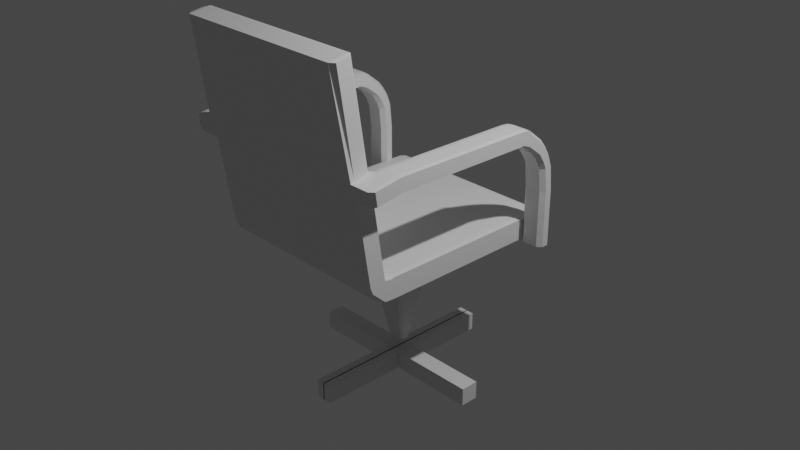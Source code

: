 # Source: simple_bureau_chair.blend  (saved by Blender 2.92.15; exported with 4.5.12 LTS)
import bpy
from mathutils import Matrix  # noqa: F401  (used for matrix-valued properties, if any)

bpy.ops.wm.read_factory_settings(use_empty=True)
scene = bpy.context.scene
scene.name = 'Scene'

# ---- collections
col_collection = bpy.data.collections.new('Collection'); scene.collection.children.link(col_collection)

# ---- materials (node trees are filled in below, after node groups)
mat_material = bpy.data.materials.new('Material')
mat_material.alpha_threshold = 0.0
mat_material.use_transparent_shadow = False
mat_material.line_color = (0.0, 0.0, 0.0, 1.0)

# ---- material node trees
mat_material.use_nodes = True; mat_material.node_tree.nodes.clear()
_N = mat_material.node_tree.nodes; _L = mat_material.node_tree.links
n0 = _N.new('ShaderNodeOutputMaterial'); n0.name = 'Material Output'; n0.location = (300, 300)
n1 = _N.new('ShaderNodeBsdfPrincipled'); n1.name = 'Principled BSDF'; n1.location = (10, 300)
n1.distribution = 'GGX'
n1.subsurface_method = 'BURLEY'
n1.inputs[2].default_value = 0.4
n1.inputs[3].default_value = 1.45
n1.inputs[27].default_value = (0.0, 0.0, 0.0, 1.0)
n1.inputs[28].default_value = 1.0
_L.new(n1.outputs[0], n0.inputs[0])
n0.is_active_output = True

# ---- world
world_world = bpy.data.worlds.new('World'); scene.world = world_world
world_world.use_nodes = True; world_world.node_tree.nodes.clear()
_N = world_world.node_tree.nodes; _L = world_world.node_tree.links
n0 = _N.new('ShaderNodeOutputWorld'); n0.name = 'World Output'; n0.location = (300, 300)
n1 = _N.new('ShaderNodeBackground'); n1.name = 'Background'; n1.location = (10, 300)
n1.inputs[0].default_value = (0.05088, 0.05088, 0.05088, 1.0)
_L.new(n1.outputs[0], n0.inputs[0])
n0.is_active_output = True
world_world.color = (0.05088, 0.05088, 0.05088)
world_world.use_sun_shadow = False
world_world.sun_shadow_jitter_overblur = 0.0

# ---- cameras
cam_camera = bpy.data.cameras.new('Camera')
cam_camera.clip_end = 100.0
cam_camera.ortho_scale = 7.314

# ---- lights
light_light = bpy.data.lights.new('Light', 'POINT')
light_light.transmission_factor = 0.0
light_light.energy = 1000.0
light_light.shadow_soft_size = 0.1
light_light.shadow_maximum_resolution = 0.006
light_light.use_absolute_resolution = True

# ---- meshes
me_cube = bpy.data.meshes.new('Cube')
me_cube.from_pydata([(0.0, -1.0, 1.0), (0.0, -1.0, -1.0), (0.0, -1.105, -0.9428), (0.0, -1.056, 0.9816), (0.0, -1.197, -0.6149), (0.0, -1.081, 1.008), (0.0, -1.291, 0.1273), (0.0, -1.094, 1.125), (0.0, -1.325, 0.8194), (0.0, -1.658, 19.16), (0.0, -1.491, 9.99), (0.0, -1.26, 10.3), (0.0, -1.235, 8.944), (0.0, -1.467, 8.638), (0.9543, 1.0, 0.9543), (0.9543, 0.9543, 1.0), (1.0, 0.9543, 0.9393), (0.2914, 0.2453, -1.046), (0.2457, 0.291, -1.046), (0.3374, 0.3374, -1.0), (0.9543, -1.0, 1.0), (1.0, -1.0, 0.9387), (0.2457, -0.291, -1.046), (0.2914, -0.2453, -1.046), (0.3374, -0.3374, -1.0), (0.9543, 1.0, -0.9543), (1.0, 0.9543, -0.947), (0.9543, 0.9543, -1.0), (1.0, -1.0, -0.9467), (0.9543, -1.0, -1.0), (0.07873, 0.05819, -11.71), (0.1014, 0.03556, -11.71), (0.07873, -0.05819, -11.71), (0.1014, -0.03556, -11.71), (0.9543, -1.007, 0.9842), (0.9543, -1.054, 0.9792), (1.0, -1.03, 0.87), (1.0, -1.103, -0.8899), (0.9543, -1.105, -0.9428), (0.9543, -1.056, 0.9816), (1.0, -1.062, 0.9116), (1.0, -1.116, -0.8385), (0.9543, -1.197, -0.6149), (0.9543, -1.081, 1.008), (1.0, -1.096, 0.9459), (1.0, -1.257, 0.2722), (0.9543, -1.291, 0.1273), (0.9543, -1.094, 1.125), (1.0, -1.115, 1.097), (1.0, -1.286, 0.8717), (0.9543, -1.325, 0.8194), (0.9543, -1.454, 19.43), (1.0, -1.469, 19.33), (0.9543, -1.425, 19.42), (1.0, -1.612, 19.14), (0.9543, -1.658, 19.16), (1.0, -1.306, 10.31), (1.046, -1.26, 10.3), (1.0, -1.214, 10.29), (0.9543, -1.26, 10.3), (1.0, -1.491, 9.99), (1.0, -1.448, 10.12), (1.0, -1.256, 8.841), (0.9543, -1.235, 8.944), (1.0, -1.192, 9.073), (1.046, -1.235, 8.944), (1.0, -1.426, 8.617), (1.046, -1.439, 8.675), (0.9543, -1.468, 8.684), (1.21, -1.468, 8.684), (1.21, -1.439, 8.675), (1.255, -1.424, 8.765), (1.255, -1.446, 9.985), (1.21, -1.491, 9.99), (1.255, -1.259, 10.23), (1.21, -1.26, 10.3), (1.21, -1.235, 8.944), (1.255, -1.236, 9.011), (1.046, -1.147, 10.43), (1.0, -1.148, 10.37), (1.0, -1.149, 9.134), (1.046, -1.149, 9.067), (1.255, -1.148, 10.37), (1.21, -1.147, 10.43), (1.21, -1.149, 9.067), (1.255, -1.149, 9.135), (1.046, 0.3589, 10.32), (1.0, 0.3586, 10.25), (1.0, 0.3531, 9.017), (1.046, 0.3528, 8.95), (1.255, 0.3586, 10.25), (1.21, 0.3589, 10.32), (1.21, 0.3528, 8.95), (1.255, 0.3531, 9.018), (1.046, 0.4428, 10.24), (1.0, 0.4397, 10.18), (1.046, 0.3934, 8.944), (1.046, 0.3528, 8.95), (1.0, 0.3834, 9.063), (1.255, 0.4396, 10.18), (1.21, 0.4428, 10.24), (1.21, 0.3934, 8.944), (1.255, 0.3834, 9.064), (1.21, 0.3528, 8.95), (1.046, 0.4923, 10.05), (1.0, 0.4873, 9.986), (1.0, 0.4098, 8.986), (1.046, 0.4039, 8.91), (1.255, 0.4872, 9.984), (1.21, 0.4923, 10.05), (1.21, 0.4039, 8.91), (1.255, 0.4098, 8.987), (1.046, 0.536, 9.801), (1.0, 0.4908, 9.794), (1.0, 0.4809, 8.741), (1.046, 0.4357, 8.734), (1.255, 0.4908, 9.794), (1.21, 0.536, 9.801), (1.21, 0.4357, 8.734), (1.255, 0.4809, 8.741), (1.046, 0.6905, 8.725), (1.0, 0.6306, 8.82), (1.0, 0.6242, 7.783), (1.046, 0.566, 7.863), (1.255, 0.6306, 8.82), (1.21, 0.6905, 8.725), (1.21, 0.566, 7.863), (1.255, 0.6242, 7.783), (1.046, 0.7473, 8.119), (1.0, 0.7133, 7.937), (1.0, 0.645, 7.569), (1.046, 0.6117, 7.39), (1.255, 0.7133, 7.937), (1.21, 0.7473, 8.119), (1.21, 0.6117, 7.39), (1.255, 0.645, 7.569), (1.046, 0.8083, 7.267), (1.0, 0.7697, 7.142), (1.0, 0.6965, 6.906), (1.046, 0.6584, 6.783), (1.255, 0.7697, 7.142), (1.21, 0.8083, 7.267), (1.21, 0.6584, 6.783), (1.255, 0.6965, 6.906), (1.046, 0.849, 6.282), (1.0, 0.8062, 6.248), (1.0, 0.7324, 6.188), (1.046, 0.6895, 6.153), (1.255, 0.8062, 6.248), (1.21, 0.849, 6.282), (1.21, 0.6895, 6.153), (1.255, 0.7324, 6.188), (1.046, 0.8663, 4.728), (1.0, 0.8231, 4.693), (1.0, 0.7501, 4.633), (1.046, 0.7068, 4.598), (1.255, 0.8231, 4.693), (1.21, 0.8663, 4.728), (1.21, 0.7068, 4.598), (1.255, 0.7501, 4.633), (1.046, 0.8733, 4.066), (1.0, 0.8295, 4.067), (1.0, 0.757, 4.068), (1.046, 0.7131, 4.069), (1.255, 0.8295, 4.067), (1.21, 0.8733, 4.066), (1.21, 0.7131, 4.069), (1.255, 0.757, 4.068), (1.0, 0.8282, -1.015), (1.046, 0.8721, -1.016), (1.046, 0.8264, -1.061), (1.0, 0.7558, -1.014), (1.046, 0.7574, -1.059), (1.046, 0.7118, -1.013), (1.255, 0.8282, -1.015), (1.21, 0.8264, -1.061), (1.21, 0.8721, -1.016), (1.255, 0.7558, -1.014), (1.21, 0.7118, -1.013), (1.21, 0.7574, -1.059), (-0.9543, 1.0, 0.9543), (-1.0, 0.9543, 0.9393), (-0.9543, 0.9543, 1.0), (-0.2914, 0.2453, -1.046), (-0.3374, 0.3374, -1.0), (-0.2457, 0.291, -1.046), (-1.0, -1.0, 0.9387), (-0.9543, -1.0, 1.0), (-0.2457, -0.291, -1.046), (-0.3374, -0.3374, -1.0), (-0.2914, -0.2453, -1.046), (-0.9543, 1.0, -0.9543), (-0.9543, 0.9543, -1.0), (-1.0, 0.9543, -0.947), (-0.9543, -1.0, -1.0), (-1.0, -1.0, -0.9467), (-0.1014, 0.03556, -11.71), (-0.07873, 0.05819, -11.71), (-0.07873, -0.05819, -11.71), (-0.1014, -0.03556, -11.71), (-0.9543, -1.007, 0.9842), (-1.0, -1.03, 0.87), (-0.9543, -1.054, 0.9792), (-0.9543, -1.105, -0.9428), (-1.0, -1.103, -0.8899), (-1.0, -1.062, 0.9116), (-0.9543, -1.056, 0.9816), (-0.9543, -1.197, -0.6149), (-1.0, -1.116, -0.8385), (-1.0, -1.096, 0.9459), (-0.9543, -1.081, 1.008), (-0.9543, -1.291, 0.1273), (-1.0, -1.257, 0.2722), (-1.0, -1.115, 1.097), (-0.9543, -1.094, 1.125), (-0.9543, -1.325, 0.8194), (-1.0, -1.286, 0.8717), (-0.9543, -1.454, 19.43), (-0.9543, -1.425, 19.42), (-1.0, -1.469, 19.33), (-1.0, -1.612, 19.14), (-0.9543, -1.658, 19.16), (-0.9543, -1.26, 10.3), (-1.0, -1.214, 10.29), (-1.046, -1.26, 10.3), (-1.0, -1.306, 10.31), (-1.0, -1.448, 10.12), (-1.0, -1.491, 9.99), (-1.0, -1.256, 8.841), (-1.046, -1.235, 8.944), (-1.0, -1.192, 9.073), (-0.9543, -1.235, 8.944), (-0.9543, -1.468, 8.684), (-1.046, -1.439, 8.675), (-1.0, -1.426, 8.617), (-1.21, -1.468, 8.684), (-1.255, -1.424, 8.765), (-1.21, -1.439, 8.675), (-1.21, -1.491, 9.99), (-1.255, -1.446, 9.985), (-1.21, -1.26, 10.3), (-1.255, -1.259, 10.23), (-1.255, -1.236, 9.011), (-1.21, -1.235, 8.944), (0.0, 0.9543, -1.0), (0.0, 1.0, -0.9543), (0.0, 1.0, 0.9543), (0.0, 0.9543, 1.0), (0.0, 0.291, -1.046), (0.0, 0.3374, -1.0), (0.0, -0.3374, -1.0), (0.0, -0.291, -1.046), (-4.699e-10, 0.05819, -11.71), (-4.699e-10, -0.05819, -11.71), (0.0, -1.007, 0.9842), (0.0, -1.054, 0.9792), (0.0, -1.425, 19.42), (0.0, -1.454, 19.43), (-1.0, -1.148, 10.37), (-1.046, -1.147, 10.43), (-1.046, -1.149, 9.067), (-1.0, -1.149, 9.134), (-1.21, -1.147, 10.43), (-1.255, -1.148, 10.37), (-1.255, -1.149, 9.135), (-1.21, -1.149, 9.067), (-1.0, 0.3586, 10.25), (-1.046, 0.3589, 10.32), (-1.046, 0.3528, 8.95), (-1.0, 0.3531, 9.017), (-1.21, 0.3589, 10.32), (-1.255, 0.3586, 10.25), (-1.255, 0.3531, 9.018), (-1.21, 0.3528, 8.95), (-1.0, 0.4397, 10.18), (-1.046, 0.4428, 10.24), (-1.046, 0.3934, 8.944), (-1.0, 0.3834, 9.063), (-1.046, 0.3528, 8.95), (-1.21, 0.4428, 10.24), (-1.255, 0.4396, 10.18), (-1.21, 0.3934, 8.944), (-1.21, 0.3528, 8.95), (-1.255, 0.3834, 9.064), (-1.0, 0.4873, 9.986), (-1.046, 0.4923, 10.05), (-1.046, 0.4039, 8.91), (-1.0, 0.4098, 8.986), (-1.21, 0.4923, 10.05), (-1.255, 0.4872, 9.984), (-1.255, 0.4098, 8.987), (-1.21, 0.4039, 8.91), (-1.0, 0.4908, 9.794), (-1.046, 0.536, 9.801), (-1.046, 0.4357, 8.734), (-1.0, 0.4809, 8.741), (-1.21, 0.536, 9.801), (-1.255, 0.4908, 9.794), (-1.255, 0.4809, 8.741), (-1.21, 0.4357, 8.734), (-1.0, 0.6306, 8.82), (-1.046, 0.6905, 8.725), (-1.046, 0.566, 7.863), (-1.0, 0.6242, 7.783), (-1.21, 0.6905, 8.725), (-1.255, 0.6306, 8.82), (-1.255, 0.6242, 7.783), (-1.21, 0.566, 7.863), (-1.0, 0.7133, 7.937), (-1.046, 0.7473, 8.119), (-1.046, 0.6117, 7.39), (-1.0, 0.645, 7.569), (-1.21, 0.7473, 8.119), (-1.255, 0.7133, 7.937), (-1.255, 0.645, 7.569), (-1.21, 0.6117, 7.39), (-1.0, 0.7697, 7.142), (-1.046, 0.8083, 7.267), (-1.046, 0.6584, 6.783), (-1.0, 0.6965, 6.906), (-1.21, 0.8083, 7.267), (-1.255, 0.7697, 7.142), (-1.255, 0.6965, 6.906), (-1.21, 0.6584, 6.783), (-1.0, 0.8062, 6.248), (-1.046, 0.849, 6.282), (-1.046, 0.6895, 6.153), (-1.0, 0.7324, 6.188), (-1.21, 0.849, 6.282), (-1.255, 0.8062, 6.248), (-1.255, 0.7324, 6.188), (-1.21, 0.6895, 6.153), (-1.0, 0.8231, 4.693), (-1.046, 0.8663, 4.728), (-1.046, 0.7068, 4.598), (-1.0, 0.7501, 4.633), (-1.21, 0.8663, 4.728), (-1.255, 0.8231, 4.693), (-1.255, 0.7501, 4.633), (-1.21, 0.7068, 4.598), (-1.0, 0.8295, 4.067), (-1.046, 0.8733, 4.066), (-1.046, 0.7131, 4.069), (-1.0, 0.757, 4.068), (-1.21, 0.8733, 4.066), (-1.255, 0.8295, 4.067), (-1.255, 0.757, 4.068), (-1.21, 0.7131, 4.069), (-1.0, 0.8282, -1.015), (-1.046, 0.8264, -1.061), (-1.046, 0.8721, -1.016), (-1.0, 0.7558, -1.014), (-1.046, 0.7118, -1.013), (-1.046, 0.7574, -1.059), (-1.255, 0.8282, -1.015), (-1.21, 0.8721, -1.016), (-1.21, 0.8264, -1.061), (-1.255, 0.7558, -1.014), (-1.21, 0.7574, -1.059), (-1.21, 0.7118, -1.013), (0.09211, -0.1021, -14.54), (0.09211, -0.1021, -12.86), (0.09211, 0.09483, -14.54), (0.09211, 0.09483, -12.86), (0.09211, 0.5465, -14.54), (0.09211, 0.5465, -12.86), (0.5438, 0.09483, -12.86), (0.5438, 0.09483, -14.54), (0.5438, -0.1021, -14.54), (0.5438, -0.1021, -12.86), (0.09211, -0.5538, -12.86), (0.09211, -0.5538, -14.54), (-0.006359, 0.09483, -12.86), (-0.006359, -0.1021, -12.86), (-0.006359, 0.5465, -12.86), (-0.006359, -0.5538, -12.86), (1.044, 0.09483, -12.86), (1.027, 0.07818, -14.54), (1.027, -0.08545, -14.54), (1.044, -0.1021, -12.86), (0.09211, -1.054, -12.86), (0.09211, -1.054, -14.54), (-0.006359, -1.054, -14.54), (-0.006359, -1.054, -12.86), (-0.006359, 1.047, -12.86), (0.09211, 1.047, -12.86), (0.09211, 1.047, -14.54), (-0.006359, 1.047, -14.54), (0.7938, -0.1021, -12.86), (0.7938, 0.09483, -12.86), (0.8104, 0.07818, -14.54), (0.8104, -0.08545, -14.54), (0.07513, -0.8208, -14.54), (-0.006359, -0.8038, -12.86), (0.09211, -0.8038, -12.86), (-0.006359, 0.7965, -12.86), (0.09211, 0.7965, -12.86), (0.07513, 0.8135, -14.54), (-0.09211, -0.1021, -14.54), (-0.09211, -0.1021, -12.86), (-0.09211, 0.09483, -14.54), (-0.09211, 0.09483, -12.86), (-0.09211, 0.5465, -14.54), (-0.09211, 0.5465, -12.86), (-0.5438, 0.09483, -12.86), (-0.5438, 0.09483, -14.54), (-0.5438, -0.1021, -14.54), (-0.5438, -0.1021, -12.86), (-0.09211, -0.5538, -12.86), (-0.09211, -0.5538, -14.54), (0.006359, 0.09483, -12.86), (0.006359, -0.1021, -12.86), (0.006359, 0.5465, -12.86), (0.006359, -0.5538, -12.86), (-1.044, 0.09483, -12.86), (-1.026, 0.07747, -14.54), (-1.026, -0.08474, -14.54), (-1.044, -0.1021, -12.86), (-0.09211, -1.054, -12.86), (-0.09211, -1.054, -14.54), (0.006359, -1.054, -14.54), (0.006359, -1.054, -12.86), (0.006359, 1.047, -12.86), (-0.09211, 1.047, -12.86), (-0.09211, 1.047, -14.54), (0.006359, 1.047, -14.54), (-0.7938, -0.1021, -12.86), (-0.7938, 0.09483, -12.86), (-0.8112, 0.07747, -14.54), (-0.8112, -0.08474, -14.54), (-0.07513, -0.8208, -14.54), (0.006359, -0.8038, -12.86), (-0.09211, -0.8038, -12.86), (0.006359, 0.7965, -12.86), (-0.09211, 0.7965, -12.86), (-0.07513, 0.8135, -14.54), (-0.9939, 0.06735, -14.52), (-0.8489, 0.06735, -14.52), (-0.9939, 0.05764, -14.83), (-0.8489, 0.05764, -14.83), (-0.9939, 0.0311, -15.06), (-0.8489, 0.0311, -15.06), (-0.9939, -0.00516, -15.14), (-0.8489, -0.00516, -15.14), (-0.9939, -0.04141, -15.06), (-0.8489, -0.04141, -15.06), (-0.9939, -0.06796, -14.83), (-0.8489, -0.06796, -14.83), (-0.9939, -0.07767, -14.52), (-0.8489, -0.07767, -14.52), (-0.9939, -0.06796, -14.22), (-0.8489, -0.06796, -14.22), (-0.9939, -0.04141, -13.99), (-0.8489, -0.04141, -13.99), (-0.9939, -0.00516, -13.91), (-0.8489, -0.00516, -13.91), (-0.9939, 0.0311, -13.99), (-0.8489, 0.0311, -13.99), (-0.9939, 0.05764, -14.22), (-0.8489, 0.05764, -14.22), (-1.044, -0.1021, -14.54), (-1.044, 0.09483, -14.54), (-0.7938, -0.1021, -14.54), (-0.7938, 0.09483, -14.54), (-1.026, -0.08474, -13.55), (-1.026, 0.07747, -13.55), (-0.8112, -0.08474, -13.55), (-0.8112, 0.07747, -13.55), (0.851, 0.06735, -14.52), (0.9961, 0.06735, -14.52), (0.851, 0.05764, -14.83), (0.9961, 0.05764, -14.83), (0.851, 0.0311, -15.06), (0.9961, 0.0311, -15.06), (0.851, -0.00516, -15.14), (0.9961, -0.00516, -15.14), (0.851, -0.04141, -15.06), (0.9961, -0.04141, -15.06), (0.851, -0.06796, -14.83), (0.9961, -0.06796, -14.83), (0.851, -0.07767, -14.52), (0.9961, -0.07767, -14.52), (0.851, -0.06796, -14.22), (0.9961, -0.06796, -14.22), (0.851, -0.04141, -13.99), (0.9961, -0.04141, -13.99), (0.851, -0.00516, -13.91), (0.9961, -0.00516, -13.91), (0.851, 0.0311, -13.99), (0.9961, 0.0311, -13.99), (0.851, 0.05764, -14.22), (0.9961, 0.05764, -14.22), (1.044, -0.1021, -14.54), (1.044, 0.09483, -14.54), (0.7938, -0.1021, -14.54), (0.7938, 0.09483, -14.54), (1.027, -0.08545, -13.33), (1.027, 0.07818, -13.33), (0.8104, -0.08545, -13.33), (0.8104, 0.07818, -13.33), (0.09211, -0.8038, -14.54), (0.09211, 0.7965, -14.54), (0.07513, -1.037, -14.54), (0.07513, 1.03, -14.54), (-0.09211, -0.8038, -14.54), (-0.09211, 0.7965, -14.54), (-0.07513, -1.037, -14.54), (-0.07513, 1.03, -14.54), (0.07513, 1.03, -13.27), (-0.07513, 1.03, -13.27), (0.07513, -1.037, -13.27), (-0.07513, -1.037, -13.27), (0.07513, -0.8208, -13.27), (0.07513, 0.8135, -13.27), (-0.07513, -0.8208, -13.27), (-0.07513, 0.8135, -13.27), (-0.06867, 0.8498, -14.24), (-0.06867, 0.9948, -14.24), (-0.05896, 0.8498, -14.55), (-0.05896, 0.9948, -14.55), (-0.03242, 0.8498, -14.78), (-0.03242, 0.9948, -14.78), (0.003839, 0.8498, -14.86), (0.003839, 0.9948, -14.86), (0.04009, 0.8498, -14.78), (0.04009, 0.9948, -14.78), (0.06663, 0.8498, -14.55), (0.06663, 0.9948, -14.55), (0.07635, 0.8498, -14.24), (0.07635, 0.9948, -14.24), (0.06663, 0.8498, -13.93), (0.06663, 0.9948, -13.93), (0.04009, 0.8498, -13.71), (0.04009, 0.9948, -13.71), (0.003839, 0.8498, -13.62), (0.003839, 0.9948, -13.62), (-0.03242, 0.8498, -13.71), (-0.03242, 0.9948, -13.71), (-0.05896, 0.8498, -13.93), (-0.05896, 0.9948, -13.93), (-0.06867, -1.003, -14.24), (-0.06867, -0.8576, -14.24), (-0.05896, -1.003, -14.55), (-0.05896, -0.8576, -14.55), (-0.03242, -1.003, -14.78), (-0.03242, -0.8576, -14.78), (0.003839, -1.003, -14.86), (0.003839, -0.8576, -14.86), (0.04009, -1.003, -14.78), (0.04009, -0.8576, -14.78), (0.06663, -1.003, -14.55), (0.06663, -0.8576, -14.55), (0.07635, -1.003, -14.24), (0.07635, -0.8576, -14.24), (0.06663, -1.003, -13.93), (0.06663, -0.8576, -13.93), (0.04009, -1.003, -13.71), (0.04009, -0.8576, -13.71), (0.003839, -1.003, -13.62), (0.003839, -0.8576, -13.62), (-0.03242, -1.003, -13.71), (-0.03242, -0.8576, -13.71), (-0.05896, -1.003, -13.93), (-0.05896, -0.8576, -13.93)], [], [(15, 247, 0, 20), (26, 16, 21, 28), (1, 29, 38, 2), (248, 18, 30, 252), (37, 36, 40, 41), (24, 19, 27, 29), (19, 249, 244, 27), (20, 0, 254, 34), (41, 40, 44, 45), (35, 255, 3, 39), (49, 48, 62, 66), (45, 44, 48, 49), (39, 3, 5, 43), (43, 5, 7, 47), (57, 60, 73, 75), (59, 11, 256, 53), (71, 77, 74, 72), (67, 65, 76, 70), (55, 51, 257, 9), (47, 7, 12, 63), (74, 77, 85, 82), (63, 12, 11, 59), (76, 65, 81, 84), (13, 68, 60, 10), (8, 50, 68, 13), (57, 75, 83, 78), (61, 56, 52, 54), (6, 46, 50, 8), (10, 60, 55, 9), (4, 42, 46, 6), (22, 251, 253, 32), (2, 38, 42, 4), (28, 21, 36, 37), (250, 24, 29, 1), (17, 23, 33, 31), (84, 81, 89, 92), (64, 58, 79, 80), (80, 79, 87, 88), (60, 68, 69, 73), (86, 91, 100, 94), (78, 83, 91, 86), (82, 85, 93, 90), (88, 87, 95, 98), (99, 102, 111, 108), (90, 93, 102, 99), (98, 95, 105, 106), (92, 89, 97, 103), (110, 107, 115, 118), (106, 105, 113, 114), (101, 96, 107, 110), (94, 100, 109, 104), (116, 119, 127, 124), (104, 109, 117, 112), (108, 111, 119, 116), (114, 113, 121, 122), (130, 129, 137, 138), (122, 121, 129, 130), (118, 115, 123, 126), (112, 117, 125, 120), (134, 131, 139, 142), (126, 123, 131, 134), (120, 125, 133, 128), (124, 127, 135, 132), (140, 143, 151, 148), (128, 133, 141, 136), (132, 135, 143, 140), (138, 137, 145, 146), (150, 147, 155, 158), (146, 145, 153, 154), (142, 139, 147, 150), (136, 141, 149, 144), (158, 155, 163, 166), (144, 149, 157, 152), (148, 151, 159, 156), (154, 153, 161, 162), (164, 167, 177, 174), (152, 157, 165, 160), (156, 159, 167, 164), (162, 161, 168, 171), (245, 191, 180, 246), (172, 170, 175, 179), (166, 163, 173, 178), (160, 165, 176, 169), (182, 187, 0, 247), (193, 195, 186, 181), (1, 2, 203, 194), (184, 192, 244, 249), (204, 208, 205, 201), (248, 252, 197, 185), (189, 194, 192, 184), (187, 200, 254, 0), (208, 212, 209, 205), (202, 206, 3, 255), (216, 234, 228, 213), (212, 216, 213, 209), (206, 210, 5, 3), (210, 214, 7, 5), (224, 240, 238, 227), (222, 218, 256, 11), (236, 239, 241, 242), (233, 237, 243, 229), (221, 9, 257, 217), (214, 231, 12, 7), (241, 263, 264, 242), (224, 259, 262, 240), (243, 265, 260, 229), (13, 10, 227, 232), (8, 13, 232, 215), (230, 261, 258, 223), (226, 220, 219, 225), (6, 8, 215, 211), (10, 9, 221, 227), (4, 6, 211, 207), (188, 198, 253, 251), (2, 4, 207, 203), (195, 204, 201, 186), (250, 1, 194, 189), (183, 196, 199, 190), (265, 273, 268, 260), (231, 222, 11, 12), (261, 269, 266, 258), (227, 238, 235, 232), (267, 275, 279, 270), (259, 267, 270, 262), (263, 271, 272, 264), (269, 277, 274, 266), (280, 289, 290, 283), (271, 280, 283, 272), (277, 287, 284, 274), (273, 282, 278, 268), (291, 299, 294, 286), (287, 295, 292, 284), (281, 291, 286, 276), (275, 285, 288, 279), (297, 305, 306, 298), (285, 293, 296, 288), (289, 297, 298, 290), (295, 303, 300, 292), (311, 319, 316, 308), (303, 311, 308, 300), (299, 307, 302, 294), (293, 301, 304, 296), (315, 323, 318, 310), (307, 315, 310, 302), (301, 309, 312, 304), (305, 313, 314, 306), (321, 329, 330, 322), (309, 317, 320, 312), (313, 321, 322, 314), (319, 327, 324, 316), (331, 339, 334, 326), (327, 335, 332, 324), (323, 331, 326, 318), (317, 325, 328, 320), (339, 347, 342, 334), (325, 333, 336, 328), (329, 337, 338, 330), (335, 343, 340, 332), (345, 354, 357, 346), (333, 341, 344, 336), (337, 345, 346, 338), (343, 351, 348, 340), (353, 358, 356, 349), (347, 359, 352, 342), (341, 350, 355, 344), (14, 15, 16), (17, 18, 19), (22, 23, 24), (25, 26, 27), (34, 35, 36), (51, 52, 53), (56, 57, 58, 59), (62, 63, 64, 65), (66, 67, 68), (69, 70, 71), (96, 97, 98), (101, 102, 103), (168, 169, 170), (171, 172, 173), (174, 175, 176), (177, 178, 179), (180, 181, 182), (183, 184, 185), (188, 189, 190), (191, 192, 193), (200, 201, 202), (217, 218, 219), (222, 223, 224, 225), (228, 229, 230, 231), (232, 233, 234), (235, 236, 237), (276, 277, 278), (281, 282, 283), (348, 349, 350), (351, 352, 353), (354, 355, 356), (357, 358, 359), (16, 26, 25, 14), (15, 20, 21, 16), (247, 15, 14, 246), (29, 27, 26, 28), (251, 22, 24, 250), (23, 17, 19, 24), (33, 23, 22, 32), (30, 18, 17, 31), (28, 37, 38, 29), (36, 21, 20, 34), (40, 36, 35, 39), (37, 41, 42, 38), (41, 45, 46, 42), (39, 43, 44, 40), (45, 49, 50, 46), (43, 47, 48, 44), (51, 55, 54, 52), (62, 48, 47, 63), (61, 54, 55, 60), (52, 56, 59, 53), (56, 61, 60, 57), (58, 64, 63, 59), (49, 66, 68, 50), (65, 67, 66, 62), (71, 72, 73, 69), (75, 73, 72, 74), (77, 71, 70, 76), (69, 68, 67, 70), (27, 244, 245, 25), (18, 248, 249, 19), (34, 254, 255, 35), (53, 256, 257, 51), (64, 80, 81, 65), (85, 77, 76, 84), (74, 82, 83, 75), (79, 58, 57, 78), (82, 90, 91, 83), (87, 79, 78, 86), (89, 81, 80, 88), (93, 85, 84, 92), (103, 97, 96, 101), (86, 94, 95, 87), (97, 89, 88, 98), (102, 93, 92, 103), (100, 91, 90, 99), (98, 106, 107, 96), (111, 102, 101, 110), (109, 100, 99, 108), (105, 95, 94, 104), (108, 116, 117, 109), (113, 105, 104, 112), (115, 107, 106, 114), (119, 111, 110, 118), (114, 122, 123, 115), (127, 119, 118, 126), (125, 117, 116, 124), (121, 113, 112, 120), (126, 134, 135, 127), (133, 125, 124, 132), (129, 121, 120, 128), (131, 123, 122, 130), (132, 140, 141, 133), (137, 129, 128, 136), (139, 131, 130, 138), (143, 135, 134, 142), (138, 146, 147, 139), (151, 143, 142, 150), (149, 141, 140, 148), (145, 137, 136, 144), (148, 156, 157, 149), (153, 145, 144, 152), (155, 147, 146, 154), (159, 151, 150, 158), (156, 164, 165, 157), (161, 153, 152, 160), (163, 155, 154, 162), (167, 159, 158, 166), (170, 172, 171, 168), (174, 177, 179, 175), (169, 176, 175, 170), (178, 173, 172, 179), (162, 171, 173, 163), (177, 167, 166, 178), (176, 165, 164, 174), (168, 161, 160, 169), (180, 191, 193, 181), (181, 186, 187, 182), (246, 180, 182, 247), (195, 193, 192, 194), (250, 189, 188, 251), (189, 184, 183, 190), (198, 188, 190, 199), (196, 183, 185, 197), (194, 203, 204, 195), (200, 187, 186, 201), (206, 202, 201, 205), (203, 207, 208, 204), (207, 211, 212, 208), (205, 209, 210, 206), (211, 215, 216, 212), (209, 213, 214, 210), (219, 220, 221, 217), (231, 214, 213, 228), (227, 221, 220, 226), (218, 222, 225, 219), (224, 227, 226, 225), (222, 231, 230, 223), (215, 232, 234, 216), (228, 234, 233, 229), (235, 238, 239, 236), (241, 239, 238, 240), (243, 237, 236, 242), (237, 233, 232, 235), (191, 245, 244, 192), (184, 249, 248, 185), (202, 255, 254, 200), (217, 257, 256, 218), (229, 260, 261, 230), (265, 243, 242, 264), (240, 262, 263, 241), (259, 224, 223, 258), (262, 270, 271, 263), (267, 259, 258, 266), (269, 261, 260, 268), (273, 265, 264, 272), (281, 276, 278, 282), (266, 274, 275, 267), (277, 269, 268, 278), (282, 273, 272, 283), (280, 271, 270, 279), (276, 286, 287, 277), (291, 281, 283, 290), (289, 280, 279, 288), (285, 275, 274, 284), (288, 296, 297, 289), (293, 285, 284, 292), (295, 287, 286, 294), (299, 291, 290, 298), (294, 302, 303, 295), (307, 299, 298, 306), (305, 297, 296, 304), (301, 293, 292, 300), (306, 314, 315, 307), (313, 305, 304, 312), (309, 301, 300, 308), (311, 303, 302, 310), (312, 320, 321, 313), (317, 309, 308, 316), (319, 311, 310, 318), (323, 315, 314, 322), (318, 326, 327, 319), (331, 323, 322, 330), (329, 321, 320, 328), (325, 317, 316, 324), (328, 336, 337, 329), (333, 325, 324, 332), (335, 327, 326, 334), (339, 331, 330, 338), (336, 344, 345, 337), (341, 333, 332, 340), (343, 335, 334, 342), (347, 339, 338, 346), (348, 351, 353, 349), (356, 358, 357, 354), (349, 356, 355, 350), (358, 353, 352, 359), (342, 352, 351, 343), (359, 347, 346, 357), (354, 345, 344, 355), (350, 341, 340, 348), (245, 246, 14, 25), (372, 363, 365, 374), (360, 362, 367, 368), (363, 362, 364, 365), (389, 388, 379, 376), (363, 361, 369, 366), (362, 363, 366, 367), (361, 360, 368, 369), (360, 361, 370, 371), (361, 373, 375, 370), (363, 372, 373, 361), (493, 376, 379, 492), (495, 389, 376, 493), (388, 494, 492, 379), (381, 380, 383, 382), (500, 394, 380, 381), (394, 393, 383, 380), (387, 384, 385, 386), (395, 396, 385, 384), (396, 501, 386, 385), (368, 367, 495, 494), (369, 368, 494, 388), (367, 366, 389, 495), (366, 369, 388, 389), (370, 375, 393, 394), (371, 370, 394, 500), (365, 364, 501, 396), (374, 365, 396, 395), (410, 412, 403, 401), (398, 406, 405, 400), (401, 403, 402, 400), (427, 414, 417, 426), (401, 404, 407, 399), (400, 405, 404, 401), (399, 407, 406, 398), (398, 409, 408, 399), (399, 408, 413, 411), (401, 399, 411, 410), (461, 460, 417, 414), (463, 461, 414, 427), (426, 417, 460, 462), (419, 420, 421, 418), (504, 419, 418, 432), (432, 418, 421, 431), (425, 424, 423, 422), (433, 422, 423, 434), (434, 423, 424, 505), (406, 462, 463, 405), (407, 426, 462, 406), (405, 463, 427, 404), (404, 427, 426, 407), (408, 432, 431, 413), (409, 504, 432, 408), (403, 434, 505, 402), (412, 433, 434, 403), (436, 437, 439, 438), (438, 439, 441, 440), (440, 441, 443, 442), (442, 443, 445, 444), (444, 445, 447, 446), (446, 447, 449, 448), (448, 449, 451, 450), (450, 451, 453, 452), (452, 453, 455, 454), (454, 455, 457, 456), (439, 437, 459, 457, 455, 453, 451, 449, 447, 445, 443, 441), (456, 457, 459, 458), (458, 459, 437, 436), (436, 438, 440, 442, 444, 446, 448, 450, 452, 454, 456, 458), (429, 416, 464, 466), (415, 416, 460, 461), (416, 429, 462, 460), (428, 415, 461, 463), (429, 428, 463, 462), (464, 465, 467, 466), (415, 428, 467, 465), (416, 415, 465, 464), (428, 429, 466, 467), (468, 469, 471, 470), (470, 471, 473, 472), (472, 473, 475, 474), (474, 475, 477, 476), (476, 477, 479, 478), (478, 479, 481, 480), (480, 481, 483, 482), (482, 483, 485, 484), (484, 485, 487, 486), (486, 487, 489, 488), (471, 469, 491, 489, 487, 485, 483, 481, 479, 477, 475, 473), (488, 489, 491, 490), (490, 491, 469, 468), (468, 470, 472, 474, 476, 478, 480, 482, 484, 486, 488, 490), (390, 377, 497, 499), (378, 377, 493, 492), (391, 378, 492, 494), (377, 390, 495, 493), (390, 391, 494, 495), (496, 498, 499, 497), (377, 378, 496, 497), (391, 390, 499, 498), (378, 391, 498, 496), (430, 392, 512, 514), (364, 402, 505, 501), (364, 362, 400, 402), (362, 360, 398, 400), (371, 409, 398, 360), (500, 504, 409, 371), (502, 506, 511, 510), (502, 392, 500, 381), (397, 503, 386, 501), (430, 506, 419, 504), (507, 435, 505, 424), (503, 507, 424, 386), (435, 397, 501, 505), (392, 430, 504, 500), (506, 502, 381, 419), (513, 515, 509, 508), (510, 511, 514, 512), (506, 430, 514, 511), (392, 502, 510, 512), (397, 435, 515, 513), (435, 507, 509, 515), (507, 503, 508, 509), (503, 397, 513, 508), (516, 517, 519, 518), (518, 519, 521, 520), (520, 521, 523, 522), (522, 523, 525, 524), (524, 525, 527, 526), (526, 527, 529, 528), (528, 529, 531, 530), (530, 531, 533, 532), (532, 533, 535, 534), (534, 535, 537, 536), (519, 517, 539, 537, 535, 533, 531, 529, 527, 525, 523, 521), (536, 537, 539, 538), (538, 539, 517, 516), (516, 518, 520, 522, 524, 526, 528, 530, 532, 534, 536, 538), (540, 541, 543, 542), (542, 543, 545, 544), (544, 545, 547, 546), (546, 547, 549, 548), (548, 549, 551, 550), (550, 551, 553, 552), (552, 553, 555, 554), (554, 555, 557, 556), (556, 557, 559, 558), (558, 559, 561, 560), (543, 541, 563, 561, 559, 557, 555, 553, 551, 549, 547, 545), (560, 561, 563, 562), (562, 563, 541, 540), (540, 542, 544, 546, 548, 550, 552, 554, 556, 558, 560, 562)])
_uv = me_cube.uv_layers.new(name='UVMap')
_uv.uv.foreach_set('vector', [0.6307, 0.5057, 0.75, 0.5057, 0.75, 0.75, 0.6307, 0.75, 0.3816, 0.5057, 0.6174, 0.5057, 0.6173, 0.75, 0.3817, 0.75, 0.25, 0.75, 0.3693, 0.75, 0.3693, 0.75, 0.25, 0.75, 0.25, 0.5885, 0.2807, 0.5885, 0.2783, 0.5885, 0.25, 0.5885, 0.382, 0.75, 0.6153, 0.75, 0.614, 0.75, 0.3825, 0.75, 0.2922, 0.6672, 0.2922, 0.5828, 0.3693, 0.5057, 0.3693, 0.75, 0.2922, 0.5828, 0.25, 0.5828, 0.25, 0.5057, 0.3693, 0.5057, 0.6307, 0.75, 0.75, 0.75, 0.75, 0.75, 0.6307, 0.75, 0.4104, 0.75, 0.614, 0.75, 0.6073, 0.75, 0.4161, 0.75, 0.6307, 0.75, 0.75, 0.75, 0.75, 0.75, 0.6307, 0.75, 0.4178, 0.75, 0.6021, 0.75, 0.6012, 0.75, 0.418, 0.75, 0.4161, 0.75, 0.6073, 0.75, 0.6021, 0.75, 0.4178, 0.75, 0.6307, 0.75, 0.75, 0.75, 0.75, 0.75, 0.6307, 0.75, 0.6307, 0.75, 0.75, 0.75, 0.75, 0.75, 0.6307, 0.75, 0.625, 0.75, 0.375, 0.75, 0.375, 0.75, 0.625, 0.75, 0.6307, 0.75, 0.75, 0.75, 0.75, 0.75, 0.6307, 0.75, 0.4231, 0.75, 0.625, 0.75, 0.625, 0.75, 0.4231, 0.75, 0.4048, 0.75, 0.625, 0.75, 0.625, 0.75, 0.4048, 0.75, 0.375, 0.7557, 0.5952, 0.7557, 0.5952, 0.875, 0.375, 0.875, 0.6307, 0.75, 0.75, 0.75, 0.75, 0.75, 0.6307, 0.75, 0.625, 0.75, 0.625, 0.75, 0.625, 0.75, 0.625, 0.75, 0.6307, 0.75, 0.75, 0.75, 0.75, 0.75, 0.6307, 0.75, 0.625, 0.75, 0.625, 0.75, 0.625, 0.75, 0.625, 0.75, 0.25, 0.75, 0.3693, 0.75, 0.375, 0.75, 0.25, 0.75, 0.25, 0.75, 0.3693, 0.75, 0.3693, 0.75, 0.25, 0.75, 0.625, 0.75, 0.625, 0.75, 0.625, 0.75, 0.625, 0.75, 0.4231, 0.75, 0.5769, 0.75, 0.5769, 0.75, 0.4231, 0.75, 0.25, 0.75, 0.3693, 0.75, 0.3693, 0.75, 0.25, 0.75, 0.25, 0.75, 0.375, 0.75, 0.3693, 0.75, 0.25, 0.75, 0.25, 0.75, 0.3693, 0.75, 0.3693, 0.75, 0.25, 0.75, 0.2807, 0.6615, 0.25, 0.6615, 0.25, 0.6615, 0.2783, 0.6615, 0.25, 0.75, 0.3693, 0.75, 0.3693, 0.75, 0.25, 0.75, 0.3817, 0.75, 0.6173, 0.75, 0.6153, 0.75, 0.382, 0.75, 0.25, 0.6672, 0.2922, 0.6672, 0.3693, 0.75, 0.25, 0.75, 0.2865, 0.5943, 0.2865, 0.6557, 0.2865, 0.6474, 0.2865, 0.6026, 0.625, 0.75, 0.625, 0.75, 0.625, 0.75, 0.625, 0.75, 0.625, 0.75, 0.625, 0.75, 0.625, 0.75, 0.625, 0.75, 0.625, 0.75, 0.625, 0.75, 0.625, 0.75, 0.625, 0.75, 0.375, 0.75, 0.375, 0.75, 0.375, 0.75, 0.375, 0.75, 0.625, 0.75, 0.625, 0.75, 0.625, 0.75, 0.625, 0.75, 0.625, 0.75, 0.625, 0.75, 0.625, 0.75, 0.625, 0.75, 0.625, 0.75, 0.625, 0.75, 0.625, 0.75, 0.625, 0.75, 0.625, 0.75, 0.625, 0.75, 0.625, 0.75, 0.625, 0.75, 0.625, 0.75, 0.625, 0.75, 0.625, 0.75, 0.625, 0.75, 0.625, 0.75, 0.625, 0.75, 0.625, 0.75, 0.625, 0.75, 0.625, 0.75, 0.625, 0.75, 0.625, 0.75, 0.625, 0.75, 0.625, 0.75, 0.625, 0.75, 0.625, 0.75, 0.625, 0.75, 0.625, 0.75, 0.625, 0.75, 0.625, 0.75, 0.625, 0.75, 0.625, 0.75, 0.625, 0.75, 0.625, 0.75, 0.625, 0.75, 0.625, 0.75, 0.625, 0.75, 0.625, 0.75, 0.625, 0.75, 0.625, 0.75, 0.625, 0.75, 0.625, 0.75, 0.625, 0.75, 0.625, 0.75, 0.625, 0.75, 0.625, 0.75, 0.625, 0.75, 0.625, 0.75, 0.625, 0.75, 0.625, 0.75, 0.625, 0.75, 0.625, 0.75, 0.625, 0.75, 0.625, 0.75, 0.625, 0.75, 0.625, 0.75, 0.625, 0.75, 0.625, 0.75, 0.625, 0.75, 0.625, 0.75, 0.625, 0.75, 0.625, 0.75, 0.625, 0.75, 0.625, 0.75, 0.625, 0.75, 0.625, 0.75, 0.625, 0.75, 0.625, 0.75, 0.625, 0.75, 0.625, 0.75, 0.625, 0.75, 0.625, 0.75, 0.625, 0.75, 0.625, 0.75, 0.625, 0.75, 0.625, 0.75, 0.625, 0.75, 0.625, 0.75, 0.625, 0.75, 0.625, 0.75, 0.625, 0.75, 0.625, 0.75, 0.625, 0.75, 0.625, 0.75, 0.625, 0.75, 0.625, 0.75, 0.625, 0.75, 0.625, 0.75, 0.625, 0.75, 0.625, 0.75, 0.625, 0.75, 0.625, 0.75, 0.625, 0.75, 0.625, 0.75, 0.625, 0.75, 0.625, 0.75, 0.625, 0.75, 0.625, 0.75, 0.625, 0.75, 0.625, 0.75, 0.625, 0.75, 0.625, 0.75, 0.625, 0.75, 0.625, 0.75, 0.625, 0.75, 0.625, 0.75, 0.625, 0.75, 0.625, 0.75, 0.625, 0.75, 0.625, 0.75, 0.625, 0.75, 0.625, 0.75, 0.625, 0.75, 0.625, 0.75, 0.625, 0.75, 0.625, 0.75, 0.625, 0.75, 0.625, 0.75, 0.625, 0.75, 0.625, 0.75, 0.625, 0.75, 0.625, 0.75, 0.625, 0.75, 0.625, 0.75, 0.625, 0.75, 0.625, 0.75, 0.625, 0.75, 0.625, 0.75, 0.625, 0.75, 0.625, 0.75, 0.625, 0.75, 0.625, 0.75, 0.625, 0.75, 0.625, 0.75, 0.625, 0.75, 0.625, 0.75, 0.625, 0.75, 0.625, 0.75, 0.625, 0.75, 0.625, 0.75, 0.625, 0.75, 0.625, 0.75, 0.625, 0.75, 0.625, 0.75, 0.625, 0.75, 0.625, 0.75, 0.625, 0.75, 0.625, 0.75, 0.625, 0.75, 0.625, 0.75, 0.625, 0.75, 0.625, 0.75, 0.625, 0.75, 0.625, 0.75, 0.625, 0.75, 0.3807, 0.375, 0.3807, 0.4943, 0.6193, 0.4943, 0.6193, 0.375, 0.625, 0.75, 0.625, 0.75, 0.625, 0.75, 0.625, 0.75, 0.625, 0.75, 0.625, 0.75, 0.625, 0.75, 0.625, 0.75, 0.625, 0.75, 0.625, 0.75, 0.625, 0.75, 0.625, 0.75, 0.6307, 0.5057, 0.6307, 0.75, 0.75, 0.75, 0.75, 0.5057, 0.3816, 0.5057, 0.3817, 0.75, 0.6173, 0.75, 0.6174, 0.5057, 0.25, 0.75, 0.25, 0.75, 0.3693, 0.75, 0.3693, 0.75, 0.2922, 0.5828, 0.3693, 0.5057, 0.25, 0.5057, 0.25, 0.5828, 0.382, 0.75, 0.3825, 0.75, 0.614, 0.75, 0.6153, 0.75, 0.25, 0.5885, 0.25, 0.5885, 0.2783, 0.5885, 0.2807, 0.5885, 0.2922, 0.6672, 0.3693, 0.75, 0.3693, 0.5057, 0.2922, 0.5828, 0.6307, 0.75, 0.6307, 0.75, 0.75, 0.75, 0.75, 0.75, 0.4104, 0.75, 0.4161, 0.75, 0.6073, 0.75, 0.614, 0.75, 0.6307, 0.75, 0.6307, 0.75, 0.75, 0.75, 0.75, 0.75, 0.4178, 0.75, 0.418, 0.75, 0.6012, 0.75, 0.6021, 0.75, 0.4161, 0.75, 0.4178, 0.75, 0.6021, 0.75, 0.6073, 0.75, 0.6307, 0.75, 0.6307, 0.75, 0.75, 0.75, 0.75, 0.75, 0.6307, 0.75, 0.6307, 0.75, 0.75, 0.75, 0.75, 0.75, 0.625, 0.75, 0.625, 0.75, 0.375, 0.75, 0.375, 0.75, 0.6307, 0.75, 0.6307, 0.75, 0.75, 0.75, 0.75, 0.75, 0.4231, 0.75, 0.4231, 0.75, 0.625, 0.75, 0.625, 0.75, 0.4048, 0.75, 0.4048, 0.75, 0.625, 0.75, 0.625, 0.75, 0.375, 0.7557, 0.375, 0.875, 0.5952, 0.875, 0.5952, 0.7557, 0.6307, 0.75, 0.6307, 0.75, 0.75, 0.75, 0.75, 0.75, 0.625, 0.75, 0.625, 0.75, 0.625, 0.75, 0.625, 0.75, 0.625, 0.75, 0.625, 0.75, 0.625, 0.75, 0.625, 0.75, 0.625, 0.75, 0.625, 0.75, 0.625, 0.75, 0.625, 0.75, 0.25, 0.75, 0.25, 0.75, 0.375, 0.75, 0.3693, 0.75, 0.25, 0.75, 0.25, 0.75, 0.3693, 0.75, 0.3693, 0.75, 0.625, 0.75, 0.625, 0.75, 0.625, 0.75, 0.625, 0.75, 0.4231, 0.75, 0.4231, 0.75, 0.5769, 0.75, 0.5769, 0.75, 0.25, 0.75, 0.25, 0.75, 0.3693, 0.75, 0.3693, 0.75, 0.25, 0.75, 0.25, 0.75, 0.3693, 0.75, 0.375, 0.75, 0.25, 0.75, 0.25, 0.75, 0.3693, 0.75, 0.3693, 0.75, 0.2807, 0.6615, 0.2783, 0.6615, 0.25, 0.6615, 0.25, 0.6615, 0.25, 0.75, 0.25, 0.75, 0.3693, 0.75, 0.3693, 0.75, 0.3817, 0.75, 0.382, 0.75, 0.6153, 0.75, 0.6173, 0.75, 0.25, 0.6672, 0.25, 0.75, 0.3693, 0.75, 0.2922, 0.6672, 0.2865, 0.5943, 0.2865, 0.6026, 0.2865, 0.6474, 0.2865, 0.6557, 0.625, 0.75, 0.625, 0.75, 0.625, 0.75, 0.625, 0.75, 0.6307, 0.75, 0.6307, 0.75, 0.75, 0.75, 0.75, 0.75, 0.625, 0.75, 0.625, 0.75, 0.625, 0.75, 0.625, 0.75, 0.375, 0.75, 0.375, 0.75, 0.375, 0.75, 0.375, 0.75, 0.625, 0.75, 0.625, 0.75, 0.625, 0.75, 0.625, 0.75, 0.625, 0.75, 0.625, 0.75, 0.625, 0.75, 0.625, 0.75, 0.625, 0.75, 0.625, 0.75, 0.625, 0.75, 0.625, 0.75, 0.625, 0.75, 0.625, 0.75, 0.625, 0.75, 0.625, 0.75, 0.625, 0.75, 0.625, 0.75, 0.625, 0.75, 0.625, 0.75, 0.625, 0.75, 0.625, 0.75, 0.625, 0.75, 0.625, 0.75, 0.625, 0.75, 0.625, 0.75, 0.625, 0.75, 0.625, 0.75, 0.625, 0.75, 0.625, 0.75, 0.625, 0.75, 0.625, 0.75, 0.625, 0.75, 0.625, 0.75, 0.625, 0.75, 0.625, 0.75, 0.625, 0.75, 0.625, 0.75, 0.625, 0.75, 0.625, 0.75, 0.625, 0.75, 0.625, 0.75, 0.625, 0.75, 0.625, 0.75, 0.625, 0.75, 0.625, 0.75, 0.625, 0.75, 0.625, 0.75, 0.625, 0.75, 0.625, 0.75, 0.625, 0.75, 0.625, 0.75, 0.625, 0.75, 0.625, 0.75, 0.625, 0.75, 0.625, 0.75, 0.625, 0.75, 0.625, 0.75, 0.625, 0.75, 0.625, 0.75, 0.625, 0.75, 0.625, 0.75, 0.625, 0.75, 0.625, 0.75, 0.625, 0.75, 0.625, 0.75, 0.625, 0.75, 0.625, 0.75, 0.625, 0.75, 0.625, 0.75, 0.625, 0.75, 0.625, 0.75, 0.625, 0.75, 0.625, 0.75, 0.625, 0.75, 0.625, 0.75, 0.625, 0.75, 0.625, 0.75, 0.625, 0.75, 0.625, 0.75, 0.625, 0.75, 0.625, 0.75, 0.625, 0.75, 0.625, 0.75, 0.625, 0.75, 0.625, 0.75, 0.625, 0.75, 0.625, 0.75, 0.625, 0.75, 0.625, 0.75, 0.625, 0.75, 0.625, 0.75, 0.625, 0.75, 0.625, 0.75, 0.625, 0.75, 0.625, 0.75, 0.625, 0.75, 0.625, 0.75, 0.625, 0.75, 0.625, 0.75, 0.625, 0.75, 0.625, 0.75, 0.625, 0.75, 0.625, 0.75, 0.625, 0.75, 0.625, 0.75, 0.625, 0.75, 0.625, 0.75, 0.625, 0.75, 0.625, 0.75, 0.625, 0.75, 0.625, 0.75, 0.625, 0.75, 0.625, 0.75, 0.625, 0.75, 0.625, 0.75, 0.625, 0.75, 0.625, 0.75, 0.625, 0.75, 0.625, 0.75, 0.625, 0.75, 0.625, 0.75, 0.625, 0.75, 0.625, 0.75, 0.625, 0.75, 0.625, 0.75, 0.625, 0.75, 0.625, 0.75, 0.625, 0.75, 0.625, 0.75, 0.625, 0.75, 0.625, 0.75, 0.625, 0.75, 0.625, 0.75, 0.625, 0.75, 0.625, 0.75, 0.625, 0.75, 0.625, 0.75, 0.625, 0.75, 0.625, 0.75, 0.625, 0.75, 0.625, 0.75, 0.625, 0.75, 0.625, 0.75, 0.625, 0.75, 0.625, 0.75, 0.625, 0.75, 0.625, 0.75, 0.625, 0.75, 0.625, 0.75, 0.625, 0.75, 0.625, 0.75, 0.625, 0.75, 0.625, 0.75, 0.625, 0.75, 0.625, 0.75, 0.625, 0.75, 0.625, 0.75, 0.625, 0.75, 0.625, 0.75, 0.625, 0.75, 0.625, 0.75, 0.625, 0.75, 0.625, 0.75, 0.625, 0.75, 0.625, 0.75, 0.625, 0.75, 0.625, 0.75, 0.625, 0.75, 0.625, 0.75, 0.625, 0.75, 0.625, 0.75, 0.6193, 0.5, 0.625, 0.5057, 0.6174, 0.5, 0.2865, 0.5943, 0.2807, 0.5885, 0.2922, 0.5828, 0.2807, 0.6615, 0.2865, 0.6557, 0.2922, 0.6672, 0.3693, 0.5, 0.3721, 0.5029, 0.3693, 0.5057, 0.6307, 0.75, 0.6307, 0.75, 0.6153, 0.75, 0.5952, 0.75, 0.625, 0.75, 0.625, 0.75, 0.5769, 0.75, 0.625, 0.75, 0.625, 0.75, 0.6307, 0.75, 0.6012, 0.75, 0.6307, 0.75, 0.625, 0.75, 0.625, 0.75, 0.418, 0.75, 0.4048, 0.75, 0.3693, 0.75, 0.375, 0.75, 0.4048, 0.75, 0.4231, 0.75, 0.625, 0.75, 0.625, 0.75, 0.625, 0.75, 0.625, 0.75, 0.625, 0.75, 0.625, 0.75, 0.625, 0.75, 0.625, 0.75, 0.625, 0.75, 0.625, 0.75, 0.625, 0.75, 0.625, 0.75, 0.625, 0.75, 0.625, 0.75, 0.625, 0.75, 0.625, 0.75, 0.625, 0.75, 0.625, 0.75, 0.6193, 0.5, 0.6174, 0.5, 0.625, 0.5057, 0.2865, 0.5943, 0.2922, 0.5828, 0.2807, 0.5885, 0.2807, 0.6615, 0.2922, 0.6672, 0.2865, 0.6557, 0.3693, 0.5, 0.3693, 0.5057, 0.375, 0.5057, 0.6307, 0.75, 0.6153, 0.75, 0.6307, 0.75, 0.5952, 0.75, 0.625, 0.75, 0.625, 0.75, 0.6307, 0.75, 0.625, 0.75, 0.625, 0.75, 0.5769, 0.75, 0.6012, 0.75, 0.625, 0.75, 0.625, 0.75, 0.6307, 0.75, 0.375, 0.75, 0.4048, 0.75, 0.418, 0.75, 0.375, 0.75, 0.4231, 0.75, 0.4048, 0.75, 0.625, 0.75, 0.625, 0.75, 0.625, 0.75, 0.625, 0.75, 0.625, 0.75, 0.625, 0.75, 0.625, 0.75, 0.625, 0.75, 0.625, 0.75, 0.625, 0.75, 0.625, 0.75, 0.625, 0.75, 0.625, 0.75, 0.625, 0.75, 0.625, 0.75, 0.625, 0.75, 0.625, 0.75, 0.625, 0.75, 0.6174, 0.5057, 0.3816, 0.5057, 0.3807, 0.4943, 0.6193, 0.4943, 0.6307, 0.5057, 0.6307, 0.75, 0.6173, 0.75, 0.6174, 0.5057, 0.625, 0.375, 0.625, 0.4943, 0.6193, 0.4943, 0.6193, 0.375, 0.3693, 0.75, 0.3693, 0.5057, 0.3816, 0.5057, 0.3817, 0.75, 0.25, 0.6615, 0.2807, 0.6615, 0.2922, 0.6672, 0.25, 0.6672, 0.2865, 0.6557, 0.2865, 0.5943, 0.2922, 0.5828, 0.2922, 0.6672, 0.2865, 0.6474, 0.2865, 0.6557, 0.2807, 0.6615, 0.2783, 0.6615, 0.2783, 0.5885, 0.2807, 0.5885, 0.2865, 0.5943, 0.2865, 0.6026, 0.3817, 0.75, 0.382, 0.75, 0.3693, 0.75, 0.3693, 0.75, 0.6153, 0.75, 0.6173, 0.75, 0.6307, 0.75, 0.6307, 0.75, 0.614, 0.75, 0.6153, 0.75, 0.6307, 0.75, 0.6307, 0.75, 0.382, 0.75, 0.3825, 0.75, 0.3693, 0.75, 0.3693, 0.75, 0.4104, 0.75, 0.4161, 0.75, 0.3693, 0.75, 0.3693, 0.75, 0.6307, 0.75, 0.6307, 0.75, 0.6073, 0.75, 0.614, 0.75, 0.4161, 0.75, 0.4178, 0.75, 0.3693, 0.75, 0.3693, 0.75, 0.6307, 0.75, 0.6307, 0.75, 0.6021, 0.75, 0.6073, 0.75, 0.5952, 0.7557, 0.375, 0.7557, 0.4231, 0.75, 0.5769, 0.75, 0.6012, 0.75, 0.6021, 0.75, 0.6307, 0.75, 0.6307, 0.75, 0.4231, 0.75, 0.4231, 0.75, 0.3693, 0.75, 0.375, 0.75, 0.5769, 0.75, 0.5769, 0.75, 0.6307, 0.75, 0.6307, 0.75, 0.5769, 0.75, 0.4231, 0.75, 0.375, 0.75, 0.625, 0.75, 0.625, 0.75, 0.625, 0.75, 0.6307, 0.75, 0.6307, 0.75, 0.4178, 0.75, 0.418, 0.75, 0.3693, 0.75, 0.3693, 0.75, 0.625, 0.75, 0.4048, 0.75, 0.418, 0.75, 0.6012, 0.75, 0.4231, 0.75, 0.4231, 0.75, 0.375, 0.75, 0.375, 0.75, 0.625, 0.75, 0.375, 0.75, 0.4231, 0.75, 0.625, 0.75, 0.625, 0.75, 0.4231, 0.75, 0.4048, 0.75, 0.625, 0.75, 0.375, 0.75, 0.375, 0.75, 0.4048, 0.75, 0.4048, 0.75, 0.3693, 0.5057, 0.25, 0.5057, 0.25, 0.5, 0.3693, 0.5, 0.2807, 0.5885, 0.25, 0.5885, 0.25, 0.5828, 0.2922, 0.5828, 0.6307, 0.75, 0.75, 0.75, 0.75, 0.75, 0.6307, 0.75, 0.6307, 0.75, 0.75, 0.75, 0.75, 0.75, 0.6307, 0.75, 0.625, 0.75, 0.625, 0.75, 0.625, 0.75, 0.625, 0.75, 0.625, 0.75, 0.625, 0.75, 0.625, 0.75, 0.625, 0.75, 0.625, 0.75, 0.625, 0.75, 0.625, 0.75, 0.625, 0.75, 0.625, 0.75, 0.625, 0.75, 0.625, 0.75, 0.625, 0.75, 0.625, 0.75, 0.625, 0.75, 0.625, 0.75, 0.625, 0.75, 0.625, 0.75, 0.625, 0.75, 0.625, 0.75, 0.625, 0.75, 0.625, 0.75, 0.625, 0.75, 0.625, 0.75, 0.625, 0.75, 0.625, 0.75, 0.625, 0.75, 0.625, 0.75, 0.625, 0.75, 0.625, 0.75, 0.625, 0.75, 0.625, 0.75, 0.625, 0.75, 0.625, 0.75, 0.625, 0.75, 0.625, 0.75, 0.625, 0.75, 0.625, 0.75, 0.625, 0.75, 0.625, 0.75, 0.625, 0.75, 0.625, 0.75, 0.625, 0.75, 0.625, 0.75, 0.625, 0.75, 0.625, 0.75, 0.625, 0.75, 0.625, 0.75, 0.625, 0.75, 0.625, 0.75, 0.625, 0.75, 0.625, 0.75, 0.625, 0.75, 0.625, 0.75, 0.625, 0.75, 0.625, 0.75, 0.625, 0.75, 0.625, 0.75, 0.625, 0.75, 0.625, 0.75, 0.625, 0.75, 0.625, 0.75, 0.625, 0.75, 0.625, 0.75, 0.625, 0.75, 0.625, 0.75, 0.625, 0.75, 0.625, 0.75, 0.625, 0.75, 0.625, 0.75, 0.625, 0.75, 0.625, 0.75, 0.625, 0.75, 0.625, 0.75, 0.625, 0.75, 0.625, 0.75, 0.625, 0.75, 0.625, 0.75, 0.625, 0.75, 0.625, 0.75, 0.625, 0.75, 0.625, 0.75, 0.625, 0.75, 0.625, 0.75, 0.625, 0.75, 0.625, 0.75, 0.625, 0.75, 0.625, 0.75, 0.625, 0.75, 0.625, 0.75, 0.625, 0.75, 0.625, 0.75, 0.625, 0.75, 0.625, 0.75, 0.625, 0.75, 0.625, 0.75, 0.625, 0.75, 0.625, 0.75, 0.625, 0.75, 0.625, 0.75, 0.625, 0.75, 0.625, 0.75, 0.625, 0.75, 0.625, 0.75, 0.625, 0.75, 0.625, 0.75, 0.625, 0.75, 0.625, 0.75, 0.625, 0.75, 0.625, 0.75, 0.625, 0.75, 0.625, 0.75, 0.625, 0.75, 0.625, 0.75, 0.625, 0.75, 0.625, 0.75, 0.625, 0.75, 0.625, 0.75, 0.625, 0.75, 0.625, 0.75, 0.625, 0.75, 0.625, 0.75, 0.625, 0.75, 0.625, 0.75, 0.625, 0.75, 0.625, 0.75, 0.625, 0.75, 0.625, 0.75, 0.625, 0.75, 0.625, 0.75, 0.625, 0.75, 0.625, 0.75, 0.625, 0.75, 0.625, 0.75, 0.625, 0.75, 0.625, 0.75, 0.625, 0.75, 0.625, 0.75, 0.625, 0.75, 0.625, 0.75, 0.625, 0.75, 0.625, 0.75, 0.625, 0.75, 0.625, 0.75, 0.625, 0.75, 0.625, 0.75, 0.625, 0.75, 0.625, 0.75, 0.625, 0.75, 0.625, 0.75, 0.625, 0.75, 0.625, 0.75, 0.625, 0.75, 0.625, 0.75, 0.625, 0.75, 0.625, 0.75, 0.625, 0.75, 0.625, 0.75, 0.625, 0.75, 0.625, 0.75, 0.625, 0.75, 0.625, 0.75, 0.625, 0.75, 0.625, 0.75, 0.625, 0.75, 0.625, 0.75, 0.625, 0.75, 0.625, 0.75, 0.625, 0.75, 0.625, 0.75, 0.625, 0.75, 0.625, 0.75, 0.625, 0.75, 0.625, 0.75, 0.625, 0.75, 0.625, 0.75, 0.625, 0.75, 0.625, 0.75, 0.625, 0.75, 0.625, 0.75, 0.625, 0.75, 0.625, 0.75, 0.625, 0.75, 0.625, 0.75, 0.625, 0.75, 0.625, 0.75, 0.625, 0.75, 0.625, 0.75, 0.625, 0.75, 0.625, 0.75, 0.625, 0.75, 0.625, 0.75, 0.625, 0.75, 0.625, 0.75, 0.625, 0.75, 0.625, 0.75, 0.625, 0.75, 0.625, 0.75, 0.625, 0.75, 0.625, 0.75, 0.625, 0.75, 0.625, 0.75, 0.625, 0.75, 0.625, 0.75, 0.625, 0.75, 0.625, 0.75, 0.625, 0.75, 0.625, 0.75, 0.625, 0.75, 0.6193, 0.4943, 0.3807, 0.4943, 0.3816, 0.5057, 0.6174, 0.5057, 0.6174, 0.5057, 0.6173, 0.75, 0.6307, 0.75, 0.6307, 0.5057, 0.6193, 0.375, 0.6193, 0.4943, 0.625, 0.4943, 0.625, 0.375, 0.3817, 0.75, 0.3816, 0.5057, 0.3693, 0.5057, 0.3693, 0.75, 0.25, 0.6672, 0.2922, 0.6672, 0.2807, 0.6615, 0.25, 0.6615, 0.2922, 0.6672, 0.2922, 0.5828, 0.2865, 0.5943, 0.2865, 0.6557, 0.2783, 0.6615, 0.2807, 0.6615, 0.2865, 0.6557, 0.2865, 0.6474, 0.2865, 0.6026, 0.2865, 0.5943, 0.2807, 0.5885, 0.2783, 0.5885, 0.3693, 0.75, 0.3693, 0.75, 0.382, 0.75, 0.3817, 0.75, 0.6307, 0.75, 0.6307, 0.75, 0.6173, 0.75, 0.6153, 0.75, 0.6307, 0.75, 0.6307, 0.75, 0.6153, 0.75, 0.614, 0.75, 0.3693, 0.75, 0.3693, 0.75, 0.3825, 0.75, 0.382, 0.75, 0.3693, 0.75, 0.3693, 0.75, 0.4161, 0.75, 0.4104, 0.75, 0.614, 0.75, 0.6073, 0.75, 0.6307, 0.75, 0.6307, 0.75, 0.3693, 0.75, 0.3693, 0.75, 0.4178, 0.75, 0.4161, 0.75, 0.6073, 0.75, 0.6021, 0.75, 0.6307, 0.75, 0.6307, 0.75, 0.5769, 0.75, 0.4231, 0.75, 0.375, 0.7557, 0.5952, 0.7557, 0.6307, 0.75, 0.6307, 0.75, 0.6021, 0.75, 0.6012, 0.75, 0.375, 0.75, 0.3693, 0.75, 0.4231, 0.75, 0.4231, 0.75, 0.6307, 0.75, 0.6307, 0.75, 0.5769, 0.75, 0.5769, 0.75, 0.625, 0.75, 0.375, 0.75, 0.4231, 0.75, 0.5769, 0.75, 0.6307, 0.75, 0.6307, 0.75, 0.625, 0.75, 0.625, 0.75, 0.3693, 0.75, 0.3693, 0.75, 0.418, 0.75, 0.4178, 0.75, 0.6012, 0.75, 0.418, 0.75, 0.4048, 0.75, 0.625, 0.75, 0.375, 0.75, 0.375, 0.75, 0.4231, 0.75, 0.4231, 0.75, 0.625, 0.75, 0.4231, 0.75, 0.375, 0.75, 0.625, 0.75, 0.625, 0.75, 0.4048, 0.75, 0.4231, 0.75, 0.625, 0.75, 0.4048, 0.75, 0.4048, 0.75, 0.375, 0.75, 0.375, 0.75, 0.3693, 0.5, 0.25, 0.5, 0.25, 0.5057, 0.3693, 0.5057, 0.2922, 0.5828, 0.25, 0.5828, 0.25, 0.5885, 0.2807, 0.5885, 0.6307, 0.75, 0.75, 0.75, 0.75, 0.75, 0.6307, 0.75, 0.6307, 0.75, 0.75, 0.75, 0.75, 0.75, 0.6307, 0.75, 0.625, 0.75, 0.625, 0.75, 0.625, 0.75, 0.625, 0.75, 0.625, 0.75, 0.625, 0.75, 0.625, 0.75, 0.625, 0.75, 0.625, 0.75, 0.625, 0.75, 0.625, 0.75, 0.625, 0.75, 0.625, 0.75, 0.625, 0.75, 0.625, 0.75, 0.625, 0.75, 0.625, 0.75, 0.625, 0.75, 0.625, 0.75, 0.625, 0.75, 0.625, 0.75, 0.625, 0.75, 0.625, 0.75, 0.625, 0.75, 0.625, 0.75, 0.625, 0.75, 0.625, 0.75, 0.625, 0.75, 0.625, 0.75, 0.625, 0.75, 0.625, 0.75, 0.625, 0.75, 0.625, 0.75, 0.625, 0.75, 0.625, 0.75, 0.625, 0.75, 0.625, 0.75, 0.625, 0.75, 0.625, 0.75, 0.625, 0.75, 0.625, 0.75, 0.625, 0.75, 0.625, 0.75, 0.625, 0.75, 0.625, 0.75, 0.625, 0.75, 0.625, 0.75, 0.625, 0.75, 0.625, 0.75, 0.625, 0.75, 0.625, 0.75, 0.625, 0.75, 0.625, 0.75, 0.625, 0.75, 0.625, 0.75, 0.625, 0.75, 0.625, 0.75, 0.625, 0.75, 0.625, 0.75, 0.625, 0.75, 0.625, 0.75, 0.625, 0.75, 0.625, 0.75, 0.625, 0.75, 0.625, 0.75, 0.625, 0.75, 0.625, 0.75, 0.625, 0.75, 0.625, 0.75, 0.625, 0.75, 0.625, 0.75, 0.625, 0.75, 0.625, 0.75, 0.625, 0.75, 0.625, 0.75, 0.625, 0.75, 0.625, 0.75, 0.625, 0.75, 0.625, 0.75, 0.625, 0.75, 0.625, 0.75, 0.625, 0.75, 0.625, 0.75, 0.625, 0.75, 0.625, 0.75, 0.625, 0.75, 0.625, 0.75, 0.625, 0.75, 0.625, 0.75, 0.625, 0.75, 0.625, 0.75, 0.625, 0.75, 0.625, 0.75, 0.625, 0.75, 0.625, 0.75, 0.625, 0.75, 0.625, 0.75, 0.625, 0.75, 0.625, 0.75, 0.625, 0.75, 0.625, 0.75, 0.625, 0.75, 0.625, 0.75, 0.625, 0.75, 0.625, 0.75, 0.625, 0.75, 0.625, 0.75, 0.625, 0.75, 0.625, 0.75, 0.625, 0.75, 0.625, 0.75, 0.625, 0.75, 0.625, 0.75, 0.625, 0.75, 0.625, 0.75, 0.625, 0.75, 0.625, 0.75, 0.625, 0.75, 0.625, 0.75, 0.625, 0.75, 0.625, 0.75, 0.625, 0.75, 0.625, 0.75, 0.625, 0.75, 0.625, 0.75, 0.625, 0.75, 0.625, 0.75, 0.625, 0.75, 0.625, 0.75, 0.625, 0.75, 0.625, 0.75, 0.625, 0.75, 0.625, 0.75, 0.625, 0.75, 0.625, 0.75, 0.625, 0.75, 0.625, 0.75, 0.625, 0.75, 0.625, 0.75, 0.625, 0.75, 0.625, 0.75, 0.625, 0.75, 0.625, 0.75, 0.625, 0.75, 0.625, 0.75, 0.625, 0.75, 0.625, 0.75, 0.625, 0.75, 0.625, 0.75, 0.625, 0.75, 0.625, 0.75, 0.625, 0.75, 0.625, 0.75, 0.625, 0.75, 0.625, 0.75, 0.625, 0.75, 0.625, 0.75, 0.625, 0.75, 0.625, 0.75, 0.625, 0.75, 0.625, 0.75, 0.625, 0.75, 0.625, 0.75, 0.625, 0.75, 0.625, 0.75, 0.625, 0.75, 0.625, 0.75, 0.625, 0.75, 0.625, 0.75, 0.625, 0.75, 0.625, 0.75, 0.625, 0.75, 0.625, 0.75, 0.625, 0.75, 0.625, 0.75, 0.625, 0.75, 0.625, 0.75, 0.625, 0.75, 0.625, 0.75, 0.625, 0.75, 0.625, 0.75, 0.625, 0.75, 0.625, 0.75, 0.625, 0.75, 0.625, 0.75, 0.625, 0.75, 0.625, 0.75, 0.625, 0.75, 0.625, 0.75, 0.625, 0.75, 0.625, 0.75, 0.625, 0.75, 0.625, 0.75, 0.625, 0.75, 0.625, 0.75, 0.625, 0.75, 0.625, 0.75, 0.625, 0.75, 0.625, 0.75, 0.625, 0.75, 0.625, 0.75, 0.625, 0.75, 0.625, 0.75, 0.625, 0.75, 0.625, 0.75, 0.625, 0.75, 0.625, 0.75, 0.625, 0.75, 0.625, 0.75, 0.625, 0.75, 0.625, 0.75, 0.625, 0.75, 0.3807, 0.375, 0.6193, 0.375, 0.6193, 0.4943, 0.3807, 0.4943, 0.75, 0.5, 0.625, 0.5, 0.625, 0.5, 0.75, 0.5, 0.375, 0.75, 0.375, 0.5, 0.375, 0.5, 0.375, 0.75, 0.625, 0.5, 0.375, 0.5, 0.375, 0.5, 0.625, 0.5, 0.625, 0.5, 0.625, 0.75, 0.625, 0.75, 0.625, 0.5, 0.625, 0.5, 0.625, 0.75, 0.625, 0.75, 0.625, 0.5, 0.375, 0.5, 0.625, 0.5, 0.625, 0.5, 0.375, 0.5, 0.625, 0.75, 0.375, 0.75, 0.375, 0.75, 0.625, 0.75, 0.375, 0.75, 0.625, 0.75, 0.625, 0.75, 0.375, 0.75, 0.625, 0.75, 0.75, 0.75, 0.75, 0.75, 0.625, 0.75, 0.625, 0.5, 0.75, 0.5, 0.75, 0.75, 0.625, 0.75, 0.375, 0.5, 0.625, 0.5, 0.625, 0.75, 0.375, 0.75, 0.375, 0.5, 0.625, 0.5, 0.625, 0.5, 0.375, 0.5, 0.625, 0.75, 0.375, 0.75, 0.375, 0.75, 0.625, 0.75, 0.375, 0.75, 0.625, 0.75, 0.625, 0.875, 0.375, 0.875, 0.375, 0.75, 0.625, 0.75, 0.625, 0.75, 0.375, 0.75, 0.625, 0.75, 0.75, 0.75, 0.75, 0.75, 0.625, 0.75, 0.375, 0.375, 0.625, 0.375, 0.625, 0.5, 0.375, 0.5, 0.75, 0.5, 0.625, 0.5, 0.625, 0.5, 0.75, 0.5, 0.625, 0.5, 0.375, 0.5, 0.375, 0.5, 0.625, 0.5, 0.375, 0.75, 0.375, 0.5, 0.375, 0.5, 0.375, 0.75, 0.625, 0.75, 0.375, 0.75, 0.375, 0.75, 0.625, 0.75, 0.375, 0.5, 0.625, 0.5, 0.625, 0.5, 0.375, 0.5, 0.625, 0.5, 0.625, 0.75, 0.625, 0.75, 0.625, 0.5, 0.625, 0.75, 0.75, 0.75, 0.75, 0.75, 0.625, 0.75, 0.375, 0.75, 0.625, 0.75, 0.625, 0.75, 0.375, 0.75, 0.625, 0.5, 0.375, 0.5, 0.375, 0.5, 0.625, 0.5, 0.75, 0.5, 0.625, 0.5, 0.625, 0.5, 0.75, 0.5, 0.75, 0.5, 0.75, 0.5, 0.625, 0.5, 0.625, 0.5, 0.375, 0.75, 0.375, 0.75, 0.375, 0.5, 0.375, 0.5, 0.625, 0.5, 0.625, 0.5, 0.375, 0.5, 0.375, 0.5, 0.625, 0.5, 0.625, 0.5, 0.625, 0.75, 0.625, 0.75, 0.625, 0.5, 0.625, 0.5, 0.625, 0.75, 0.625, 0.75, 0.375, 0.5, 0.375, 0.5, 0.625, 0.5, 0.625, 0.5, 0.625, 0.75, 0.625, 0.75, 0.375, 0.75, 0.375, 0.75, 0.375, 0.75, 0.375, 0.75, 0.625, 0.75, 0.625, 0.75, 0.625, 0.75, 0.625, 0.75, 0.75, 0.75, 0.75, 0.75, 0.625, 0.5, 0.625, 0.75, 0.75, 0.75, 0.75, 0.5, 0.375, 0.5, 0.375, 0.75, 0.625, 0.75, 0.625, 0.5, 0.375, 0.5, 0.375, 0.5, 0.625, 0.5, 0.625, 0.5, 0.625, 0.75, 0.625, 0.75, 0.375, 0.75, 0.375, 0.75, 0.375, 0.75, 0.375, 0.875, 0.625, 0.875, 0.625, 0.75, 0.375, 0.75, 0.375, 0.75, 0.625, 0.75, 0.625, 0.75, 0.625, 0.75, 0.625, 0.75, 0.75, 0.75, 0.75, 0.75, 0.375, 0.375, 0.375, 0.5, 0.625, 0.5, 0.625, 0.375, 0.75, 0.5, 0.75, 0.5, 0.625, 0.5, 0.625, 0.5, 0.625, 0.5, 0.625, 0.5, 0.375, 0.5, 0.375, 0.5, 0.375, 0.75, 0.375, 0.75, 0.375, 0.5, 0.375, 0.5, 0.625, 0.75, 0.625, 0.75, 0.375, 0.75, 0.375, 0.75, 0.375, 0.5, 0.375, 0.5, 0.625, 0.5, 0.625, 0.5, 0.625, 0.5, 0.625, 0.5, 0.625, 0.75, 0.625, 0.75, 0.625, 0.75, 0.625, 0.75, 0.75, 0.75, 0.75, 0.75, 0.375, 0.75, 0.375, 0.75, 0.625, 0.75, 0.625, 0.75, 0.625, 0.5, 0.625, 0.5, 0.375, 0.5, 0.375, 0.5, 0.75, 0.5, 0.75, 0.5, 0.625, 0.5, 0.625, 0.5, 1.0, 0.5, 1.0, 1.0, 0.9167, 1.0, 0.9167, 0.5, 0.9167, 0.5, 0.9167, 1.0, 0.8333, 1.0, 0.8333, 0.5, 0.8333, 0.5, 0.8333, 1.0, 0.75, 1.0, 0.75, 0.5, 0.75, 0.5, 0.75, 1.0, 0.6667, 1.0, 0.6667, 0.5, 0.6667, 0.5, 0.6667, 1.0, 0.5833, 1.0, 0.5833, 0.5, 0.5833, 0.5, 0.5833, 1.0, 0.5, 1.0, 0.5, 0.5, 0.5, 0.5, 0.5, 1.0, 0.4167, 1.0, 0.4167, 0.5, 0.4167, 0.5, 0.4167, 1.0, 0.3333, 1.0, 0.3333, 0.5, 0.3333, 0.5, 0.3333, 1.0, 0.25, 1.0, 0.25, 0.5, 0.25, 0.5, 0.25, 1.0, 0.1667, 1.0, 0.1667, 0.5, 0.37, 0.4578, 0.25, 0.49, 0.13, 0.4578, 0.04215, 0.37, 0.01, 0.25, 0.04215, 0.13, 0.13, 0.04215, 0.25, 0.01, 0.37, 0.04215, 0.4578, 0.13, 0.49, 0.25, 0.4578, 0.37, 0.1667, 0.5, 0.1667, 1.0, 0.08333, 1.0, 0.08333, 0.5, 0.08333, 0.5, 0.08333, 1.0, 7.451e-08, 1.0, 7.451e-08, 0.5, 0.75, 0.49, 0.87, 0.4578, 0.9578, 0.37, 0.99, 0.25, 0.9578, 0.13, 0.87, 0.04215, 0.75, 0.01, 0.63, 0.04215, 0.5422, 0.13, 0.51, 0.25, 0.5422, 0.37, 0.63, 0.4578, 0.375, 0.728, 0.375, 0.728, 0.375, 0.728, 0.375, 0.728, 0.375, 0.522, 0.375, 0.728, 0.375, 0.75, 0.375, 0.5, 0.375, 0.728, 0.375, 0.728, 0.375, 0.75, 0.375, 0.75, 0.375, 0.522, 0.375, 0.522, 0.375, 0.5, 0.375, 0.5, 0.375, 0.728, 0.375, 0.522, 0.375, 0.5, 0.375, 0.75, 0.375, 0.728, 0.375, 0.522, 0.375, 0.522, 0.375, 0.728, 0.375, 0.522, 0.375, 0.522, 0.375, 0.522, 0.375, 0.522, 0.375, 0.728, 0.375, 0.522, 0.375, 0.522, 0.375, 0.728, 0.375, 0.522, 0.375, 0.728, 0.375, 0.728, 0.375, 0.522, 1.0, 0.5, 1.0, 1.0, 0.9167, 1.0, 0.9167, 0.5, 0.9167, 0.5, 0.9167, 1.0, 0.8333, 1.0, 0.8333, 0.5, 0.8333, 0.5, 0.8333, 1.0, 0.75, 1.0, 0.75, 0.5, 0.75, 0.5, 0.75, 1.0, 0.6667, 1.0, 0.6667, 0.5, 0.6667, 0.5, 0.6667, 1.0, 0.5833, 1.0, 0.5833, 0.5, 0.5833, 0.5, 0.5833, 1.0, 0.5, 1.0, 0.5, 0.5, 0.5, 0.5, 0.5, 1.0, 0.4167, 1.0, 0.4167, 0.5, 0.4167, 0.5, 0.4167, 1.0, 0.3333, 1.0, 0.3333, 0.5, 0.3333, 0.5, 0.3333, 1.0, 0.25, 1.0, 0.25, 0.5, 0.25, 0.5, 0.25, 1.0, 0.1667, 1.0, 0.1667, 0.5, 0.37, 0.4578, 0.25, 0.49, 0.13, 0.4578, 0.04215, 0.37, 0.01, 0.25, 0.04215, 0.13, 0.13, 0.04215, 0.25, 0.01, 0.37, 0.04215, 0.4578, 0.13, 0.49, 0.25, 0.4578, 0.37, 0.1667, 0.5, 0.1667, 1.0, 0.08333, 1.0, 0.08333, 0.5, 0.08333, 0.5, 0.08333, 1.0, 7.451e-08, 1.0, 7.451e-08, 0.5, 0.75, 0.49, 0.87, 0.4578, 0.9578, 0.37, 0.99, 0.25, 0.9578, 0.13, 0.87, 0.04215, 0.75, 0.01, 0.63, 0.04215, 0.5422, 0.13, 0.51, 0.25, 0.5422, 0.37, 0.63, 0.4578, 0.375, 0.5211, 0.375, 0.5211, 0.375, 0.5211, 0.375, 0.5211, 0.375, 0.7289, 0.375, 0.5211, 0.375, 0.5, 0.375, 0.75, 0.375, 0.7289, 0.375, 0.7289, 0.375, 0.75, 0.375, 0.75, 0.375, 0.5211, 0.375, 0.5211, 0.375, 0.5, 0.375, 0.5, 0.375, 0.5211, 0.375, 0.7289, 0.375, 0.75, 0.375, 0.5, 0.375, 0.7289, 0.375, 0.7289, 0.375, 0.5211, 0.375, 0.5211, 0.375, 0.5211, 0.375, 0.7289, 0.375, 0.7289, 0.375, 0.5211, 0.375, 0.7289, 0.375, 0.5211, 0.375, 0.5211, 0.375, 0.7289, 0.375, 0.7289, 0.375, 0.7289, 0.375, 0.7289, 0.375, 0.7289, 0.375, 0.75, 0.375, 0.75, 0.375, 0.75, 0.375, 0.75, 0.375, 0.5, 0.375, 0.5, 0.375, 0.5, 0.375, 0.5, 0.375, 0.5, 0.375, 0.5, 0.375, 0.5, 0.375, 0.5, 0.375, 0.5, 0.375, 0.75, 0.375, 0.75, 0.375, 0.5, 0.375, 0.75, 0.375, 0.75, 0.375, 0.75, 0.375, 0.75, 0.375, 0.75, 0.375, 0.75, 0.375, 0.75, 0.375, 0.75, 0.375, 0.75, 0.375, 0.75, 0.375, 0.75, 0.375, 0.75, 0.375, 0.75, 0.375, 0.75, 0.375, 0.75, 0.375, 0.75, 0.375, 0.5, 0.375, 0.5, 0.375, 0.5, 0.375, 0.5, 0.375, 0.75, 0.375, 0.75, 0.375, 0.75, 0.375, 0.75, 0.375, 0.5, 0.375, 0.5, 0.375, 0.5, 0.375, 0.5, 0.375, 0.5, 0.375, 0.5, 0.375, 0.5, 0.375, 0.5, 0.375, 0.5, 0.375, 0.5, 0.375, 0.5, 0.375, 0.5, 0.375, 0.75, 0.375, 0.75, 0.375, 0.75, 0.375, 0.75, 0.375, 0.75, 0.375, 0.75, 0.375, 0.75, 0.375, 0.75, 0.375, 0.5, 0.375, 0.5, 0.375, 0.5, 0.375, 0.5, 0.375, 0.75, 0.375, 0.75, 0.375, 0.75, 0.375, 0.75, 0.375, 0.75, 0.375, 0.75, 0.375, 0.75, 0.375, 0.75, 0.375, 0.75, 0.375, 0.75, 0.375, 0.75, 0.375, 0.75, 0.375, 0.5, 0.375, 0.5, 0.375, 0.5, 0.375, 0.5, 0.375, 0.5, 0.375, 0.5, 0.375, 0.5, 0.375, 0.5, 0.375, 0.5, 0.375, 0.5, 0.375, 0.5, 0.375, 0.5, 0.375, 0.5, 0.375, 0.5, 0.375, 0.5, 0.375, 0.5, 1.0, 0.5, 1.0, 1.0, 0.9167, 1.0, 0.9167, 0.5, 0.9167, 0.5, 0.9167, 1.0, 0.8333, 1.0, 0.8333, 0.5, 0.8333, 0.5, 0.8333, 1.0, 0.75, 1.0, 0.75, 0.5, 0.75, 0.5, 0.75, 1.0, 0.6667, 1.0, 0.6667, 0.5, 0.6667, 0.5, 0.6667, 1.0, 0.5833, 1.0, 0.5833, 0.5, 0.5833, 0.5, 0.5833, 1.0, 0.5, 1.0, 0.5, 0.5, 0.5, 0.5, 0.5, 1.0, 0.4167, 1.0, 0.4167, 0.5, 0.4167, 0.5, 0.4167, 1.0, 0.3333, 1.0, 0.3333, 0.5, 0.3333, 0.5, 0.3333, 1.0, 0.25, 1.0, 0.25, 0.5, 0.25, 0.5, 0.25, 1.0, 0.1667, 1.0, 0.1667, 0.5, 0.37, 0.4578, 0.25, 0.49, 0.13, 0.4578, 0.04215, 0.37, 0.01, 0.25, 0.04215, 0.13, 0.13, 0.04215, 0.25, 0.01, 0.37, 0.04215, 0.4578, 0.13, 0.49, 0.25, 0.4578, 0.37, 0.1667, 0.5, 0.1667, 1.0, 0.08333, 1.0, 0.08333, 0.5, 0.08333, 0.5, 0.08333, 1.0, 7.451e-08, 1.0, 7.451e-08, 0.5, 0.75, 0.49, 0.87, 0.4578, 0.9578, 0.37, 0.99, 0.25, 0.9578, 0.13, 0.87, 0.04215, 0.75, 0.01, 0.63, 0.04215, 0.5422, 0.13, 0.51, 0.25, 0.5422, 0.37, 0.63, 0.4578, 1.0, 0.5, 1.0, 1.0, 0.9167, 1.0, 0.9167, 0.5, 0.9167, 0.5, 0.9167, 1.0, 0.8333, 1.0, 0.8333, 0.5, 0.8333, 0.5, 0.8333, 1.0, 0.75, 1.0, 0.75, 0.5, 0.75, 0.5, 0.75, 1.0, 0.6667, 1.0, 0.6667, 0.5, 0.6667, 0.5, 0.6667, 1.0, 0.5833, 1.0, 0.5833, 0.5, 0.5833, 0.5, 0.5833, 1.0, 0.5, 1.0, 0.5, 0.5, 0.5, 0.5, 0.5, 1.0, 0.4167, 1.0, 0.4167, 0.5, 0.4167, 0.5, 0.4167, 1.0, 0.3333, 1.0, 0.3333, 0.5, 0.3333, 0.5, 0.3333, 1.0, 0.25, 1.0, 0.25, 0.5, 0.25, 0.5, 0.25, 1.0, 0.1667, 1.0, 0.1667, 0.5, 0.37, 0.4578, 0.25, 0.49, 0.13, 0.4578, 0.04215, 0.37, 0.01, 0.25, 0.04215, 0.13, 0.13, 0.04215, 0.25, 0.01, 0.37, 0.04215, 0.4578, 0.13, 0.49, 0.25, 0.4578, 0.37, 0.1667, 0.5, 0.1667, 1.0, 0.08333, 1.0, 0.08333, 0.5, 0.08333, 0.5, 0.08333, 1.0, 7.451e-08, 1.0, 7.451e-08, 0.5, 0.75, 0.49, 0.87, 0.4578, 0.9578, 0.37, 0.99, 0.25, 0.9578, 0.13, 0.87, 0.04215, 0.75, 0.01, 0.63, 0.04215, 0.5422, 0.13, 0.51, 0.25, 0.5422, 0.37, 0.63, 0.4578])
me_cube.materials.append(mat_material)
me_cube.use_remesh_preserve_volume = False
me_cube.use_remesh_preserve_attributes = False
me_cube.use_mirror_vertex_groups = False
me_cube.update()

# ---- objects
ob_cube = bpy.data.objects.new('Cube', me_cube)
ob_light = bpy.data.objects.new('Light', light_light)
ob_camera = bpy.data.objects.new('Camera', cam_camera)

# ---- transforms, parenting, visibility, modifiers, constraints
ob_cube.location = (0.0, 0.0, 0.0)
ob_cube.scale = (1.0, 1.0, 0.1172)
ob_cube.lock_rotations_4d = False
ob_cube.empty_display_type = 'ARROWS'
ob_cube.lineart.crease_threshold = 0.0
ob_light.location = (4.076, 1.005, 5.904)
ob_light.rotation_euler = (0.6503, 0.05522, 1.866)
ob_light.lock_rotations_4d = False
ob_light.empty_display_type = 'ARROWS'
ob_light.color = (0.0, 0.0, 0.0, 0.0)
ob_light.lineart.crease_threshold = 0.0
ob_camera.location = (7.359, -6.926, 4.958)
ob_camera.rotation_euler = (1.109, 0.0, 0.8149)
ob_camera.lock_rotations_4d = False
ob_camera.empty_display_type = 'ARROWS'
ob_camera.color = (0.0, 0.0, 0.0, 0.0)
ob_camera.display_type = 'WIRE'
ob_camera.lineart.crease_threshold = 0.0

# ---- collection membership
col_collection.objects.link(ob_cube)
col_collection.objects.link(ob_light)
col_collection.objects.link(ob_camera)

# ---- scene / render settings (as saved in the file)
scene.camera = ob_camera
scene.frame_start = 1; scene.frame_end = 250; scene.frame_set(1)
scene.render.engine = 'BLENDER_EEVEE_NEXT'
scene.cycles.use_denoising = False
scene.cycles.samples = 128
scene.cycles.sampling_pattern = 'TABULATED_SOBOL'
scene.cycles.use_adaptive_sampling = False
scene.cycles.use_light_tree = False
scene.view_settings.view_transform = 'Filmic'
bpy.context.view_layer.update()
